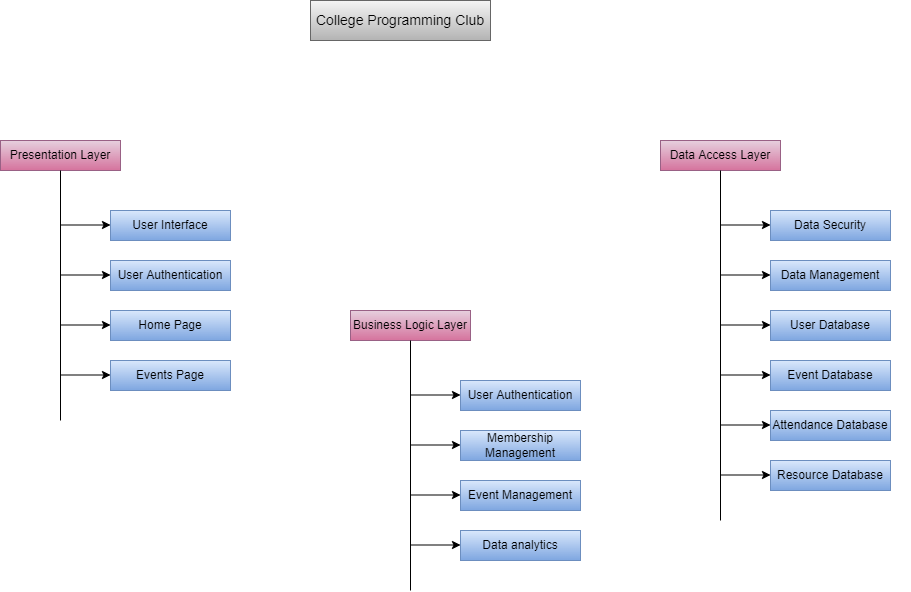

The diagram above was exported from draw.io. Its source (the exported page's mxGraphModel, read from the mxfile embedded in the PNG):
<mxGraphModel dx="1038" dy="1741" grid="1" gridSize="10" guides="1" tooltips="1" connect="1" arrows="1" fold="1" page="1" pageScale="1" pageWidth="850" pageHeight="1100" math="0" shadow="0">
  <root>
    <mxCell id="0" />
    <mxCell id="1" parent="0" />
    <mxCell id="EOIc9nF3CfYLacctbnvo-23" value="" style="group" vertex="1" connectable="0" parent="1">
      <mxGeometry x="40" width="230" height="280" as="geometry" />
    </mxCell>
    <mxCell id="vXrBOsPS7-ZyJz9bRwNc-1" value="Presentation Layer" style="text;html=1;strokeColor=#996185;fillColor=#e6d0de;align=center;verticalAlign=middle;whiteSpace=wrap;rounded=0;fillStyle=solid;gradientColor=#d5739d;" parent="EOIc9nF3CfYLacctbnvo-23" vertex="1">
      <mxGeometry width="120" height="30" as="geometry" />
    </mxCell>
    <mxCell id="vXrBOsPS7-ZyJz9bRwNc-4" value="" style="endArrow=classic;html=1;rounded=0;" parent="EOIc9nF3CfYLacctbnvo-23" edge="1">
      <mxGeometry width="50" height="50" relative="1" as="geometry">
        <mxPoint x="60" y="84.5" as="sourcePoint" />
        <mxPoint x="110" y="84.5" as="targetPoint" />
      </mxGeometry>
    </mxCell>
    <mxCell id="vXrBOsPS7-ZyJz9bRwNc-5" value="" style="endArrow=classic;html=1;rounded=0;" parent="EOIc9nF3CfYLacctbnvo-23" edge="1">
      <mxGeometry width="50" height="50" relative="1" as="geometry">
        <mxPoint x="60" y="134.5" as="sourcePoint" />
        <mxPoint x="110" y="134.5" as="targetPoint" />
      </mxGeometry>
    </mxCell>
    <mxCell id="vXrBOsPS7-ZyJz9bRwNc-6" value="" style="endArrow=classic;html=1;rounded=0;" parent="EOIc9nF3CfYLacctbnvo-23" edge="1">
      <mxGeometry width="50" height="50" relative="1" as="geometry">
        <mxPoint x="60" y="184.5" as="sourcePoint" />
        <mxPoint x="110" y="184.5" as="targetPoint" />
      </mxGeometry>
    </mxCell>
    <mxCell id="vXrBOsPS7-ZyJz9bRwNc-8" value="User Interface" style="text;html=1;strokeColor=#6c8ebf;fillColor=#dae8fc;align=center;verticalAlign=middle;whiteSpace=wrap;rounded=0;fillStyle=solid;gradientColor=#7ea6e0;" parent="EOIc9nF3CfYLacctbnvo-23" vertex="1">
      <mxGeometry x="110" y="70" width="120" height="30" as="geometry" />
    </mxCell>
    <mxCell id="vXrBOsPS7-ZyJz9bRwNc-10" value="Home Page" style="text;html=1;strokeColor=#6c8ebf;fillColor=#dae8fc;align=center;verticalAlign=middle;whiteSpace=wrap;rounded=0;fillStyle=solid;gradientColor=#7ea6e0;" parent="EOIc9nF3CfYLacctbnvo-23" vertex="1">
      <mxGeometry x="110" y="170" width="120" height="30" as="geometry" />
    </mxCell>
    <mxCell id="vXrBOsPS7-ZyJz9bRwNc-11" value="User Authentication" style="text;html=1;strokeColor=#6c8ebf;fillColor=#dae8fc;align=center;verticalAlign=middle;whiteSpace=wrap;rounded=0;fillStyle=solid;gradientColor=#7ea6e0;" parent="EOIc9nF3CfYLacctbnvo-23" vertex="1">
      <mxGeometry x="110" y="120" width="120" height="30" as="geometry" />
    </mxCell>
    <mxCell id="EOIc9nF3CfYLacctbnvo-4" value="" style="group;rounded=0;" vertex="1" connectable="0" parent="EOIc9nF3CfYLacctbnvo-23">
      <mxGeometry x="60" y="220" width="170" height="30" as="geometry" />
    </mxCell>
    <mxCell id="vXrBOsPS7-ZyJz9bRwNc-7" value="" style="endArrow=classic;html=1;rounded=0;" parent="EOIc9nF3CfYLacctbnvo-4" edge="1">
      <mxGeometry width="50" height="50" relative="1" as="geometry">
        <mxPoint y="14.5" as="sourcePoint" />
        <mxPoint x="50" y="14.5" as="targetPoint" />
      </mxGeometry>
    </mxCell>
    <mxCell id="vXrBOsPS7-ZyJz9bRwNc-9" value="Events Page" style="text;html=1;strokeColor=#6c8ebf;fillColor=#dae8fc;align=center;verticalAlign=middle;whiteSpace=wrap;rounded=0;fillStyle=solid;gradientColor=#7ea6e0;" parent="EOIc9nF3CfYLacctbnvo-4" vertex="1">
      <mxGeometry x="50" width="120" height="30" as="geometry" />
    </mxCell>
    <mxCell id="EOIc9nF3CfYLacctbnvo-11" value="" style="endArrow=none;html=1;rounded=0;fontFamily=Helvetica;fontSize=12;fontColor=default;startSize=6;endSize=4;entryX=0.5;entryY=1;entryDx=0;entryDy=0;" edge="1" parent="EOIc9nF3CfYLacctbnvo-23" target="vXrBOsPS7-ZyJz9bRwNc-1">
      <mxGeometry width="50" height="50" relative="1" as="geometry">
        <mxPoint x="60" y="280" as="sourcePoint" />
        <mxPoint x="220" y="70" as="targetPoint" />
      </mxGeometry>
    </mxCell>
    <mxCell id="EOIc9nF3CfYLacctbnvo-50" value="" style="group" vertex="1" connectable="0" parent="1">
      <mxGeometry x="390" y="170" width="230" height="280" as="geometry" />
    </mxCell>
    <mxCell id="EOIc9nF3CfYLacctbnvo-12" value="Business Logic Layer" style="text;html=1;strokeColor=#996185;fillColor=#e6d0de;align=center;verticalAlign=middle;whiteSpace=wrap;rounded=0;fillStyle=solid;gradientColor=#d5739d;" vertex="1" parent="EOIc9nF3CfYLacctbnvo-50">
      <mxGeometry width="120" height="30" as="geometry" />
    </mxCell>
    <mxCell id="EOIc9nF3CfYLacctbnvo-13" value="" style="endArrow=classic;html=1;rounded=0;" edge="1" parent="EOIc9nF3CfYLacctbnvo-50">
      <mxGeometry width="50" height="50" relative="1" as="geometry">
        <mxPoint x="60" y="84.5" as="sourcePoint" />
        <mxPoint x="110" y="84.5" as="targetPoint" />
      </mxGeometry>
    </mxCell>
    <mxCell id="EOIc9nF3CfYLacctbnvo-14" value="" style="endArrow=classic;html=1;rounded=0;" edge="1" parent="EOIc9nF3CfYLacctbnvo-50">
      <mxGeometry width="50" height="50" relative="1" as="geometry">
        <mxPoint x="60" y="134.5" as="sourcePoint" />
        <mxPoint x="110" y="134.5" as="targetPoint" />
      </mxGeometry>
    </mxCell>
    <mxCell id="EOIc9nF3CfYLacctbnvo-15" value="" style="endArrow=classic;html=1;rounded=0;" edge="1" parent="EOIc9nF3CfYLacctbnvo-50">
      <mxGeometry width="50" height="50" relative="1" as="geometry">
        <mxPoint x="60" y="184.5" as="sourcePoint" />
        <mxPoint x="110" y="184.5" as="targetPoint" />
      </mxGeometry>
    </mxCell>
    <mxCell id="EOIc9nF3CfYLacctbnvo-16" value="User Authentication" style="text;html=1;strokeColor=#6c8ebf;fillColor=#dae8fc;align=center;verticalAlign=middle;whiteSpace=wrap;rounded=0;fillStyle=solid;gradientColor=#7ea6e0;" vertex="1" parent="EOIc9nF3CfYLacctbnvo-50">
      <mxGeometry x="110" y="70" width="120" height="30" as="geometry" />
    </mxCell>
    <mxCell id="EOIc9nF3CfYLacctbnvo-17" value="Event Management" style="text;html=1;strokeColor=#6c8ebf;fillColor=#dae8fc;align=center;verticalAlign=middle;whiteSpace=wrap;rounded=0;fillStyle=solid;gradientColor=#7ea6e0;" vertex="1" parent="EOIc9nF3CfYLacctbnvo-50">
      <mxGeometry x="110" y="170" width="120" height="30" as="geometry" />
    </mxCell>
    <mxCell id="EOIc9nF3CfYLacctbnvo-18" value="Membership Management" style="text;html=1;strokeColor=#6c8ebf;fillColor=#dae8fc;align=center;verticalAlign=middle;whiteSpace=wrap;rounded=0;fillStyle=solid;gradientColor=#7ea6e0;" vertex="1" parent="EOIc9nF3CfYLacctbnvo-50">
      <mxGeometry x="110" y="120" width="120" height="30" as="geometry" />
    </mxCell>
    <mxCell id="EOIc9nF3CfYLacctbnvo-19" value="" style="group;rounded=0;" vertex="1" connectable="0" parent="EOIc9nF3CfYLacctbnvo-50">
      <mxGeometry x="60" y="220" width="170" height="30" as="geometry" />
    </mxCell>
    <mxCell id="EOIc9nF3CfYLacctbnvo-20" value="" style="endArrow=classic;html=1;rounded=0;" edge="1" parent="EOIc9nF3CfYLacctbnvo-19">
      <mxGeometry width="50" height="50" relative="1" as="geometry">
        <mxPoint y="14.5" as="sourcePoint" />
        <mxPoint x="50" y="14.5" as="targetPoint" />
      </mxGeometry>
    </mxCell>
    <mxCell id="EOIc9nF3CfYLacctbnvo-21" value="Data analytics" style="text;html=1;strokeColor=#6c8ebf;fillColor=#dae8fc;align=center;verticalAlign=middle;whiteSpace=wrap;rounded=0;fillStyle=solid;gradientColor=#7ea6e0;" vertex="1" parent="EOIc9nF3CfYLacctbnvo-19">
      <mxGeometry x="50" width="120" height="30" as="geometry" />
    </mxCell>
    <mxCell id="EOIc9nF3CfYLacctbnvo-22" value="" style="endArrow=none;html=1;rounded=0;fontFamily=Helvetica;fontSize=12;fontColor=default;startSize=6;endSize=4;entryX=0.5;entryY=1;entryDx=0;entryDy=0;" edge="1" parent="EOIc9nF3CfYLacctbnvo-50" target="EOIc9nF3CfYLacctbnvo-12">
      <mxGeometry width="50" height="50" relative="1" as="geometry">
        <mxPoint x="60" y="280" as="sourcePoint" />
        <mxPoint x="220" y="75" as="targetPoint" />
      </mxGeometry>
    </mxCell>
    <mxCell id="EOIc9nF3CfYLacctbnvo-51" value="" style="group" vertex="1" connectable="0" parent="1">
      <mxGeometry x="700" width="250" height="350" as="geometry" />
    </mxCell>
    <mxCell id="EOIc9nF3CfYLacctbnvo-24" value="" style="group" vertex="1" connectable="0" parent="EOIc9nF3CfYLacctbnvo-51">
      <mxGeometry width="250" height="300" as="geometry" />
    </mxCell>
    <mxCell id="EOIc9nF3CfYLacctbnvo-25" value="Data Access Layer" style="text;html=1;strokeColor=#996185;fillColor=#e6d0de;align=center;verticalAlign=middle;whiteSpace=wrap;rounded=0;fillStyle=solid;gradientColor=#d5739d;" vertex="1" parent="EOIc9nF3CfYLacctbnvo-24">
      <mxGeometry width="120" height="30" as="geometry" />
    </mxCell>
    <mxCell id="EOIc9nF3CfYLacctbnvo-26" value="" style="endArrow=classic;html=1;rounded=0;" edge="1" parent="EOIc9nF3CfYLacctbnvo-24">
      <mxGeometry width="50" height="50" relative="1" as="geometry">
        <mxPoint x="60" y="84.5" as="sourcePoint" />
        <mxPoint x="110" y="84.5" as="targetPoint" />
      </mxGeometry>
    </mxCell>
    <mxCell id="EOIc9nF3CfYLacctbnvo-27" value="" style="endArrow=classic;html=1;rounded=0;" edge="1" parent="EOIc9nF3CfYLacctbnvo-24">
      <mxGeometry width="50" height="50" relative="1" as="geometry">
        <mxPoint x="60" y="134.5" as="sourcePoint" />
        <mxPoint x="110" y="134.5" as="targetPoint" />
      </mxGeometry>
    </mxCell>
    <mxCell id="EOIc9nF3CfYLacctbnvo-28" value="" style="endArrow=classic;html=1;rounded=0;" edge="1" parent="EOIc9nF3CfYLacctbnvo-24">
      <mxGeometry width="50" height="50" relative="1" as="geometry">
        <mxPoint x="60" y="184.5" as="sourcePoint" />
        <mxPoint x="110" y="184.5" as="targetPoint" />
      </mxGeometry>
    </mxCell>
    <mxCell id="EOIc9nF3CfYLacctbnvo-29" value="Data Security" style="text;html=1;strokeColor=#6c8ebf;fillColor=#dae8fc;align=center;verticalAlign=middle;whiteSpace=wrap;rounded=0;fillStyle=solid;gradientColor=#7ea6e0;" vertex="1" parent="EOIc9nF3CfYLacctbnvo-24">
      <mxGeometry x="110" y="70" width="120" height="30" as="geometry" />
    </mxCell>
    <mxCell id="EOIc9nF3CfYLacctbnvo-30" value="User Database" style="text;html=1;strokeColor=#6c8ebf;fillColor=#dae8fc;align=center;verticalAlign=middle;whiteSpace=wrap;rounded=0;fillStyle=solid;gradientColor=#7ea6e0;" vertex="1" parent="EOIc9nF3CfYLacctbnvo-24">
      <mxGeometry x="110" y="170" width="120" height="30" as="geometry" />
    </mxCell>
    <mxCell id="EOIc9nF3CfYLacctbnvo-31" value="Data Management" style="text;html=1;strokeColor=#6c8ebf;fillColor=#dae8fc;align=center;verticalAlign=middle;whiteSpace=wrap;rounded=0;fillStyle=solid;gradientColor=#7ea6e0;" vertex="1" parent="EOIc9nF3CfYLacctbnvo-24">
      <mxGeometry x="110" y="120" width="120" height="30" as="geometry" />
    </mxCell>
    <mxCell id="EOIc9nF3CfYLacctbnvo-32" value="" style="group;rounded=0;" vertex="1" connectable="0" parent="EOIc9nF3CfYLacctbnvo-24">
      <mxGeometry x="60" y="220" width="170" height="30" as="geometry" />
    </mxCell>
    <mxCell id="EOIc9nF3CfYLacctbnvo-33" value="" style="endArrow=classic;html=1;rounded=0;" edge="1" parent="EOIc9nF3CfYLacctbnvo-32">
      <mxGeometry width="50" height="50" relative="1" as="geometry">
        <mxPoint y="14.5" as="sourcePoint" />
        <mxPoint x="50" y="14.5" as="targetPoint" />
      </mxGeometry>
    </mxCell>
    <mxCell id="EOIc9nF3CfYLacctbnvo-34" value="Event Database" style="text;html=1;strokeColor=#6c8ebf;fillColor=#dae8fc;align=center;verticalAlign=middle;whiteSpace=wrap;rounded=0;fillStyle=solid;gradientColor=#7ea6e0;" vertex="1" parent="EOIc9nF3CfYLacctbnvo-32">
      <mxGeometry x="50" width="120" height="30" as="geometry" />
    </mxCell>
    <mxCell id="EOIc9nF3CfYLacctbnvo-35" value="" style="endArrow=none;html=1;rounded=0;fontFamily=Helvetica;fontSize=12;fontColor=default;startSize=6;endSize=4;entryX=0.5;entryY=1;entryDx=0;entryDy=0;" edge="1" parent="EOIc9nF3CfYLacctbnvo-24" target="EOIc9nF3CfYLacctbnvo-25">
      <mxGeometry width="50" height="50" relative="1" as="geometry">
        <mxPoint x="60" y="380" as="sourcePoint" />
        <mxPoint x="220" y="70" as="targetPoint" />
      </mxGeometry>
    </mxCell>
    <mxCell id="EOIc9nF3CfYLacctbnvo-41" value="" style="group;rounded=0;" vertex="1" connectable="0" parent="EOIc9nF3CfYLacctbnvo-24">
      <mxGeometry x="60" y="270" width="170" height="30" as="geometry" />
    </mxCell>
    <mxCell id="EOIc9nF3CfYLacctbnvo-42" value="" style="endArrow=classic;html=1;rounded=0;" edge="1" parent="EOIc9nF3CfYLacctbnvo-41">
      <mxGeometry width="50" height="50" relative="1" as="geometry">
        <mxPoint y="14.5" as="sourcePoint" />
        <mxPoint x="50" y="14.5" as="targetPoint" />
      </mxGeometry>
    </mxCell>
    <mxCell id="EOIc9nF3CfYLacctbnvo-43" value="Attendance Database" style="text;html=1;strokeColor=#6c8ebf;fillColor=#dae8fc;align=center;verticalAlign=middle;whiteSpace=wrap;rounded=0;fillStyle=solid;gradientColor=#7ea6e0;" vertex="1" parent="EOIc9nF3CfYLacctbnvo-41">
      <mxGeometry x="50" width="120" height="30" as="geometry" />
    </mxCell>
    <mxCell id="EOIc9nF3CfYLacctbnvo-44" value="" style="group;rounded=0;" vertex="1" connectable="0" parent="EOIc9nF3CfYLacctbnvo-51">
      <mxGeometry x="60" y="320" width="170" height="30" as="geometry" />
    </mxCell>
    <mxCell id="EOIc9nF3CfYLacctbnvo-45" value="" style="endArrow=classic;html=1;rounded=0;" edge="1" parent="EOIc9nF3CfYLacctbnvo-44">
      <mxGeometry width="50" height="50" relative="1" as="geometry">
        <mxPoint y="14.5" as="sourcePoint" />
        <mxPoint x="50" y="14.5" as="targetPoint" />
      </mxGeometry>
    </mxCell>
    <mxCell id="EOIc9nF3CfYLacctbnvo-46" value="Resource Database" style="text;html=1;strokeColor=#6c8ebf;fillColor=#dae8fc;align=center;verticalAlign=middle;whiteSpace=wrap;rounded=0;fillStyle=solid;gradientColor=#7ea6e0;" vertex="1" parent="EOIc9nF3CfYLacctbnvo-44">
      <mxGeometry x="50" width="120" height="30" as="geometry" />
    </mxCell>
    <mxCell id="EOIc9nF3CfYLacctbnvo-52" value="&lt;font style=&quot;font-size: 14px;&quot;&gt;College Programming Club&lt;/font&gt;" style="text;html=1;strokeColor=#666666;fillColor=#f5f5f5;align=center;verticalAlign=middle;whiteSpace=wrap;rounded=0;fillStyle=solid;gradientColor=#b3b3b3;" vertex="1" parent="1">
      <mxGeometry x="350" y="-140" width="180" height="40" as="geometry" />
    </mxCell>
  </root>
</mxGraphModel>